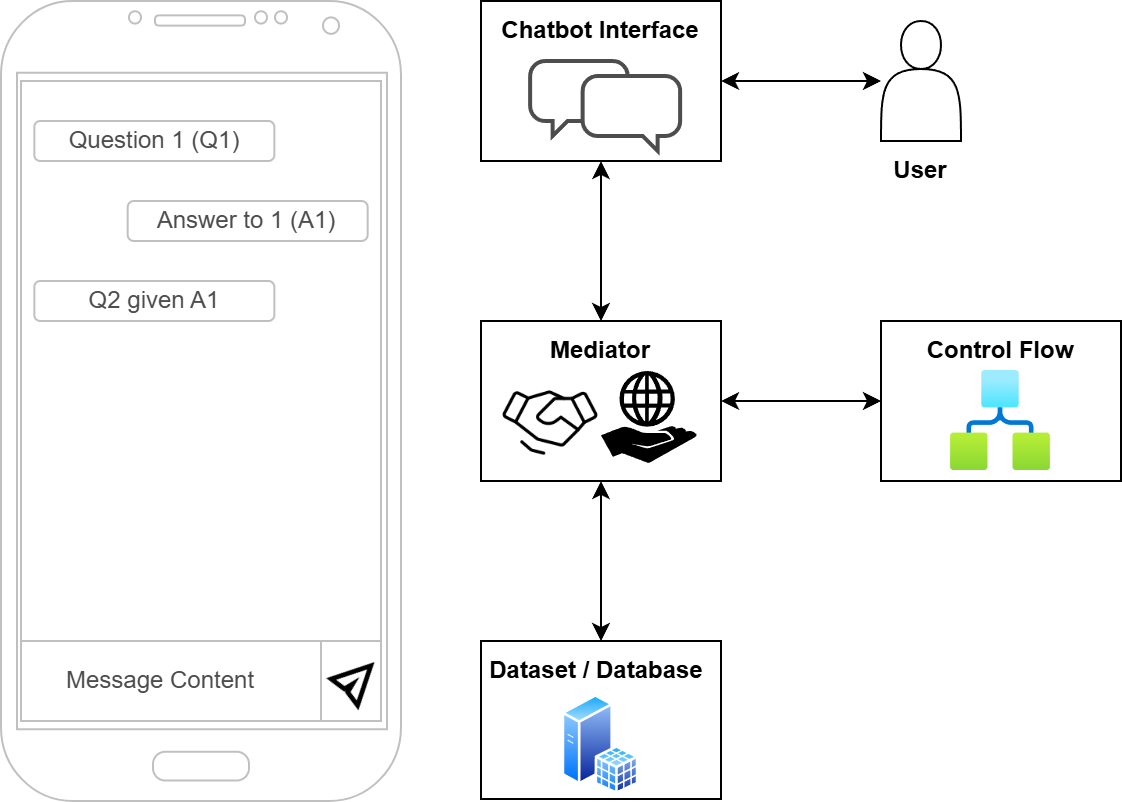

The diagram above was exported from draw.io. Its source (the exported page's mxGraphModel, read from the mxfile embedded in the PNG):
<mxGraphModel dx="1140" dy="815" grid="1" gridSize="10" guides="1" tooltips="1" connect="1" arrows="1" fold="1" page="1" pageScale="1" pageWidth="1100" pageHeight="850" math="0" shadow="0">
  <root>
    <mxCell id="0" />
    <mxCell id="1" parent="0" />
    <mxCell id="2" style="edgeStyle=orthogonalEdgeStyle;rounded=0;orthogonalLoop=1;jettySize=auto;html=1;entryX=0.5;entryY=0;entryDx=0;entryDy=0;startArrow=classic;startFill=1;" edge="1" source="3" target="16" parent="1">
      <mxGeometry relative="1" as="geometry" />
    </mxCell>
    <mxCell id="3" value="" style="rounded=0;whiteSpace=wrap;html=1;" vertex="1" parent="1">
      <mxGeometry x="560.0000000000001" y="160" width="120" height="80" as="geometry" />
    </mxCell>
    <mxCell id="4" value="" style="verticalLabelPosition=bottom;verticalAlign=top;html=1;shadow=0;dashed=0;strokeWidth=1;shape=mxgraph.android.phone2;strokeColor=#c0c0c0;" vertex="1" parent="1">
      <mxGeometry x="320" y="160" width="200" height="400" as="geometry" />
    </mxCell>
    <mxCell id="5" value="" style="html=1;verticalLabelPosition=bottom;align=center;labelBackgroundColor=#ffffff;verticalAlign=top;strokeWidth=2;strokeColor=#4D4D4D;shadow=0;dashed=0;shape=mxgraph.ios7.icons.chat;" vertex="1" parent="1">
      <mxGeometry x="584.5800000000002" y="190" width="75" height="45" as="geometry" />
    </mxCell>
    <mxCell id="6" value="" style="rounded=0;whiteSpace=wrap;html=1;strokeColor=light-dark(#c0c0c0, #ededed);" vertex="1" parent="1">
      <mxGeometry x="330" y="480" width="180" height="40" as="geometry" />
    </mxCell>
    <mxCell id="7" value="" style="rounded=0;whiteSpace=wrap;html=1;strokeColor=light-dark(#c0c0c0, #ededed);" vertex="1" parent="1">
      <mxGeometry x="480" y="480" width="30" height="40" as="geometry" />
    </mxCell>
    <mxCell id="8" value="&lt;font style=&quot;color: rgb(77, 77, 77);&quot;&gt;Message Content&lt;/font&gt;" style="text;html=1;align=center;verticalAlign=middle;whiteSpace=wrap;rounded=0;" vertex="1" parent="1">
      <mxGeometry x="350" y="485" width="100" height="30" as="geometry" />
    </mxCell>
    <mxCell id="9" value="" style="shape=image;html=1;verticalAlign=top;verticalLabelPosition=bottom;labelBackgroundColor=#ffffff;imageAspect=0;aspect=fixed;image=https://cdn0.iconfinder.com/data/icons/evericons-24px-vol-1/24/send-128.png;rotation=-45;strokeColor=light-dark(#c0c0c0, #ededed);fontColor=#4D4D4D;" vertex="1" parent="1">
      <mxGeometry x="485" y="485" width="28" height="28" as="geometry" />
    </mxCell>
    <mxCell id="10" value="" style="rounded=0;whiteSpace=wrap;html=1;fontColor=light-dark(#c0c0c0, #ededed);strokeColor=#C0C0C0;" vertex="1" parent="1">
      <mxGeometry x="330" y="200" width="180" height="280" as="geometry" />
    </mxCell>
    <mxCell id="11" value="&lt;font style=&quot;color: rgb(77, 77, 77);&quot;&gt;Question 1 (Q1)&lt;/font&gt;" style="rounded=1;whiteSpace=wrap;html=1;strokeColor=#C0C0C0;" vertex="1" parent="1">
      <mxGeometry x="336.66999999999996" y="220" width="120" height="20" as="geometry" />
    </mxCell>
    <mxCell id="12" value="&lt;font style=&quot;color: rgb(77, 77, 77);&quot;&gt;Answer to 1 (A1)&lt;/font&gt;" style="rounded=1;whiteSpace=wrap;html=1;strokeColor=#C0C0C0;" vertex="1" parent="1">
      <mxGeometry x="383.34" y="260" width="120" height="20" as="geometry" />
    </mxCell>
    <mxCell id="13" value="&lt;font style=&quot;color: rgb(77, 77, 77);&quot;&gt;Q2 given A1&lt;/font&gt;" style="rounded=1;whiteSpace=wrap;html=1;strokeColor=#C0C0C0;" vertex="1" parent="1">
      <mxGeometry x="336.66999999999996" y="300" width="120" height="20" as="geometry" />
    </mxCell>
    <mxCell id="14" value="&lt;b&gt;Chatbot Interface&lt;/b&gt;" style="text;html=1;align=center;verticalAlign=middle;whiteSpace=wrap;rounded=0;" vertex="1" parent="1">
      <mxGeometry x="562.0799999999999" y="160" width="115.84" height="30" as="geometry" />
    </mxCell>
    <mxCell id="15" style="edgeStyle=orthogonalEdgeStyle;rounded=0;orthogonalLoop=1;jettySize=auto;html=1;entryX=0.5;entryY=0;entryDx=0;entryDy=0;startArrow=classic;startFill=1;" edge="1" source="16" target="17" parent="1">
      <mxGeometry relative="1" as="geometry" />
    </mxCell>
    <mxCell id="16" value="" style="rounded=0;whiteSpace=wrap;html=1;" vertex="1" parent="1">
      <mxGeometry x="560" y="320" width="120" height="80" as="geometry" />
    </mxCell>
    <mxCell id="17" value="" style="rounded=0;whiteSpace=wrap;html=1;" vertex="1" parent="1">
      <mxGeometry x="560" y="480" width="120" height="79" as="geometry" />
    </mxCell>
    <mxCell id="18" value="&lt;b&gt;Mediator&lt;/b&gt;" style="text;html=1;align=center;verticalAlign=middle;whiteSpace=wrap;rounded=0;" vertex="1" parent="1">
      <mxGeometry x="562.0799999999999" y="320" width="115.84" height="30" as="geometry" />
    </mxCell>
    <mxCell id="19" value="&lt;b&gt;Dataset / Database&lt;/b&gt;" style="text;html=1;align=center;verticalAlign=middle;whiteSpace=wrap;rounded=0;" vertex="1" parent="1">
      <mxGeometry x="559.9999999999999" y="480" width="115.84" height="30" as="geometry" />
    </mxCell>
    <mxCell id="20" style="edgeStyle=orthogonalEdgeStyle;rounded=0;orthogonalLoop=1;jettySize=auto;html=1;entryX=1;entryY=0.5;entryDx=0;entryDy=0;startArrow=classic;startFill=1;" edge="1" source="21" target="16" parent="1">
      <mxGeometry relative="1" as="geometry" />
    </mxCell>
    <mxCell id="21" value="" style="rounded=0;whiteSpace=wrap;html=1;" vertex="1" parent="1">
      <mxGeometry x="760" y="320" width="120" height="80" as="geometry" />
    </mxCell>
    <mxCell id="22" value="&lt;b&gt;Control Flow&lt;/b&gt;" style="text;html=1;align=center;verticalAlign=middle;whiteSpace=wrap;rounded=0;" vertex="1" parent="1">
      <mxGeometry x="762.0799999999999" y="320" width="115.84" height="30" as="geometry" />
    </mxCell>
    <mxCell id="23" value="" style="image;aspect=fixed;perimeter=ellipsePerimeter;html=1;align=center;shadow=0;dashed=0;spacingTop=3;image=img/lib/active_directory/sql_server.svg;" vertex="1" parent="1">
      <mxGeometry x="600.75" y="507" width="38.5" height="50" as="geometry" />
    </mxCell>
    <mxCell id="24" value="" style="image;aspect=fixed;html=1;points=[];align=center;fontSize=12;image=img/lib/azure2/internet_of_things/Logic_Apps.svg;" vertex="1" parent="1">
      <mxGeometry x="795" y="345" width="50" height="50" as="geometry" />
    </mxCell>
    <mxCell id="25" value="" style="shape=image;html=1;verticalAlign=top;verticalLabelPosition=bottom;labelBackgroundColor=#ffffff;imageAspect=0;aspect=fixed;image=https://cdn0.iconfinder.com/data/icons/phosphor-thin-vol-3/256/handshake-thin-128.png" vertex="1" parent="1">
      <mxGeometry x="570" y="345" width="50" height="50" as="geometry" />
    </mxCell>
    <mxCell id="26" style="edgeStyle=orthogonalEdgeStyle;rounded=0;orthogonalLoop=1;jettySize=auto;html=1;entryX=1;entryY=0.5;entryDx=0;entryDy=0;startArrow=classic;startFill=1;" edge="1" source="27" target="3" parent="1">
      <mxGeometry relative="1" as="geometry" />
    </mxCell>
    <mxCell id="27" value="" style="shape=actor;whiteSpace=wrap;html=1;" vertex="1" parent="1">
      <mxGeometry x="760" y="170" width="40" height="60" as="geometry" />
    </mxCell>
    <mxCell id="28" value="&lt;b&gt;User&lt;/b&gt;" style="text;html=1;align=center;verticalAlign=middle;whiteSpace=wrap;rounded=0;" vertex="1" parent="1">
      <mxGeometry x="722.08" y="230" width="115.84" height="30" as="geometry" />
    </mxCell>
    <mxCell id="29" value="" style="points=[];aspect=fixed;html=1;align=center;shadow=0;dashed=0;fillColor=#000000;strokeColor=none;shape=mxgraph.alibaba_cloud.elastic_web_hosting;" vertex="1" parent="1">
      <mxGeometry x="620" y="345" width="48.2" height="46.3" as="geometry" />
    </mxCell>
  </root>
</mxGraphModel>